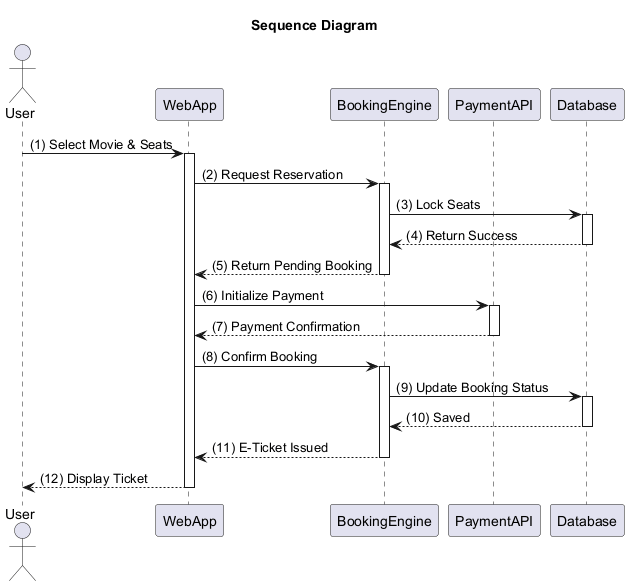

The diagram above was rendered by PlantUML. Its source (embedded in the PNG):
@startuml ticket_booking_sequence
title Sequence Diagram

actor User
participant "WebApp" as app
participant "BookingEngine" as engine
participant "PaymentAPI" as api
participant "Database" as db

User -> app: (1) Select Movie & Seats
activate app

app -> engine: (2) Request Reservation
activate engine

engine -> db: (3) Lock Seats
activate db
db --> engine: (4) Return Success
deactivate db

engine --> app: (5) Return Pending Booking
deactivate engine

app -> api: (6) Initialize Payment
activate api
api --> app: (7) Payment Confirmation
deactivate api

app -> engine: (8) Confirm Booking
activate engine

engine -> db: (9) Update Booking Status
activate db
db --> engine: (10) Saved
deactivate db

engine --> app: (11) E-Ticket Issued
deactivate engine

app --> User: (12) Display Ticket
deactivate app

@enduml